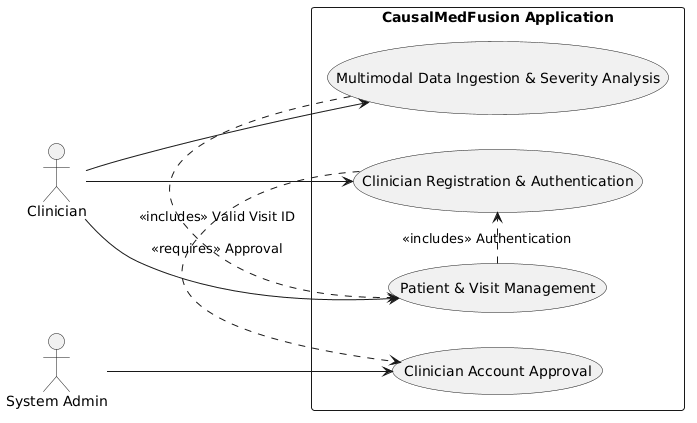

The diagram above was rendered by PlantUML. Its source (embedded in the PNG):
@startuml
left to right direction
skinparam packageStyle rectangle

actor "Clinician" as clinician
actor "System Admin" as admin

rectangle "CausalMedFusion Application" {
  usecase "Clinician Registration & Authentication" as UC1
  usecase "Clinician Account Approval" as UC2
  usecase "Patient & Visit Management" as UC3
  usecase "Multimodal Data Ingestion & Severity Analysis" as UC4
}

clinician --> UC1
admin --> UC2
clinician --> UC3
clinician --> UC4

UC1 .> UC2 : <<requires>> Approval
UC3 .> UC1 : <<includes>> Authentication
UC4 .> UC3 : <<includes>> Valid Visit ID
@enduml